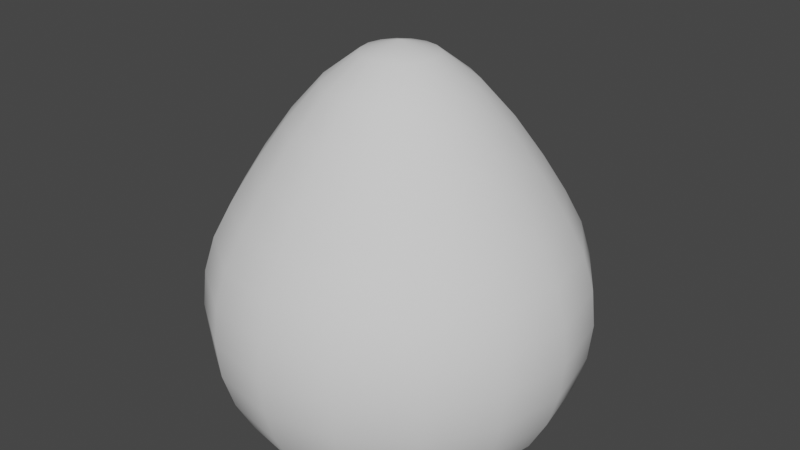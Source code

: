 # Source: projectile01.blend  (saved by Blender 2.80.74; exported with 4.5.12 LTS)
import bpy
from mathutils import Matrix  # noqa: F401  (used for matrix-valued properties, if any)

bpy.ops.wm.read_factory_settings(use_empty=True)
scene = bpy.context.scene
scene.name = 'Scene'

# ---- collections
col_collection = bpy.data.collections.new('Collection'); scene.collection.children.link(col_collection)

# ---- world
world_world = bpy.data.worlds.new('World'); scene.world = world_world
world_world.use_nodes = True; world_world.node_tree.nodes.clear()
_N = world_world.node_tree.nodes; _L = world_world.node_tree.links
n0 = _N.new('ShaderNodeOutputWorld'); n0.name = 'World Output'; n0.location = (300, 300)
n1 = _N.new('ShaderNodeBackground'); n1.name = 'Background'; n1.location = (10, 300)
n1.inputs[0].default_value = (0.05088, 0.05088, 0.05088, 1.0)
_L.new(n1.outputs[0], n0.inputs[0])
n0.is_active_output = True
world_world.color = (0.05088, 0.05088, 0.05088)
world_world.use_sun_shadow = False
world_world.sun_shadow_jitter_overblur = 0.0

# ---- meshes
me_sphere = bpy.data.meshes.new('Sphere')
me_sphere.from_pydata([(0.0, 0.1951, 1.31), (0.0, 0.7071, 0.758), (0.0, 0.8315, 0.559), (0.0, 0.9239, 0.3827), (0.0, 0.9808, 0.1951), (0.0, 1.0, 7.55e-08), (0.0, 0.9808, -0.1951), (0.0, 0.9239, -0.3827), (0.0, 0.8315, -0.5556), (0.07466, 0.1802, 1.31), (0.1464, 0.3536, 1.166), (0.2126, 0.5133, 0.9704), (0.2706, 0.6533, 0.758), (0.3182, 0.7682, 0.559), (0.3536, 0.8536, 0.3827), (0.3753, 0.9061, 0.1951), (0.3827, 0.9239, 7.55e-08), (0.3753, 0.9061, -0.1951), (0.3536, 0.8536, -0.3827), (0.3182, 0.7682, -0.5556), (0.1379, 0.1379, 1.31), (0.2706, 0.2706, 1.166), (0.3928, 0.3928, 0.9704), (0.5, 0.5, 0.758), (0.5879, 0.5879, 0.559), (0.6533, 0.6533, 0.3827), (0.6935, 0.6935, 0.1951), (0.7071, 0.7071, 7.55e-08), (0.6935, 0.6935, -0.1951), (0.6533, 0.6533, -0.3827), (0.5879, 0.5879, -0.5556), (0.1802, 0.07466, 1.31), (0.3536, 0.1464, 1.166), (0.5133, 0.2126, 0.9704), (0.6533, 0.2706, 0.758), (0.7682, 0.3182, 0.559), (0.8536, 0.3536, 0.3827), (0.9061, 0.3753, 0.1951), (0.9239, 0.3827, 7.55e-08), (0.9061, 0.3753, -0.1951), (0.8536, 0.3536, -0.3827), (0.7682, 0.3182, -0.5556), (0.1951, -3.452e-07, 1.31), (0.3827, -3.824e-07, 1.166), (0.5556, -3.824e-07, 0.9704), (0.7071, -3.973e-07, 0.758), (0.8315, -4.122e-07, 0.559), (0.9239, -3.824e-07, 0.3827), (0.9808, -3.824e-07, 0.1951), (1.0, -4.42e-07, 7.55e-08), (0.9808, -3.824e-07, -0.1951), (0.9239, -4.42e-07, -0.3827), (0.8315, -4.122e-07, -0.5556), (0.1802, -0.07466, 1.31), (0.3536, -0.1464, 1.166), (0.5133, -0.2126, 0.9704), (0.6533, -0.2706, 0.758), (0.7682, -0.3182, 0.559), (0.8536, -0.3536, 0.3827), (0.9061, -0.3753, 0.1951), (0.9239, -0.3827, 7.55e-08), (0.9061, -0.3753, -0.1951), (0.8536, -0.3536, -0.3827), (0.7682, -0.3182, -0.5556), (0.1379, -0.138, 1.31), (0.2706, -0.2706, 1.166), (0.3928, -0.3928, 0.9704), (0.5, -0.5, 0.758), (0.5879, -0.5879, 0.559), (0.6533, -0.6533, 0.3827), (0.6935, -0.6935, 0.1951), (0.7071, -0.7071, 7.55e-08), (0.6935, -0.6935, -0.1951), (0.6533, -0.6533, -0.3827), (0.5879, -0.5879, -0.5556), (0.07466, -0.1802, 1.31), (0.1464, -0.3536, 1.166), (0.2126, -0.5133, 0.9704), (0.2706, -0.6533, 0.758), (0.3182, -0.7682, 0.559), (0.3536, -0.8536, 0.3827), (0.3753, -0.9061, 0.1951), (0.3827, -0.9239, 7.55e-08), (0.3753, -0.9061, -0.1951), (0.3536, -0.8536, -0.3827), (0.3182, -0.7682, -0.5556), (-6.902e-08, -0.1951, 1.31), (-1.137e-07, -0.3827, 1.166), (-1.435e-07, -0.5556, 0.9704), (-8.392e-08, -0.7071, 0.758), (-2.329e-07, -0.8315, 0.559), (-2.031e-07, -0.9239, 0.3827), (-1.435e-07, -0.9808, 0.1951), (-2.329e-07, -1.0, 7.55e-08), (-1.435e-07, -0.9808, -0.1951), (-2.627e-07, -0.9239, -0.3827), (-2.329e-07, -0.8315, -0.5556), (-0.07466, -0.1802, 1.31), (-0.1464, -0.3536, 1.166), (-0.2126, -0.5133, 0.9704), (-0.2706, -0.6533, 0.758), (-0.3182, -0.7682, 0.559), (-0.3536, -0.8536, 0.3827), (-0.3753, -0.9061, 0.1951), (-0.3827, -0.9239, 7.55e-08), (-0.3753, -0.9061, -0.1951), (-0.3536, -0.8536, -0.3827), (-0.3182, -0.7682, -0.5556), (-0.1379, -0.138, 1.31), (-0.2706, -0.2706, 1.166), (-0.3928, -0.3928, 0.9704), (-0.5, -0.5, 0.758), (-0.5879, -0.5879, 0.559), (-0.6533, -0.6533, 0.3827), (-0.6935, -0.6935, 0.1951), (-0.7071, -0.7071, 7.55e-08), (-0.6935, -0.6935, -0.1951), (-0.6533, -0.6533, -0.3827), (-0.5879, -0.5879, -0.5556), (-3.01e-07, -4.505e-07, 1.365), (-0.1802, -0.07466, 1.31), (-0.3536, -0.1464, 1.166), (-0.5133, -0.2126, 0.9704), (-0.6533, -0.2706, 0.758), (-0.7682, -0.3182, 0.559), (-0.8536, -0.3536, 0.3827), (-0.9061, -0.3753, 0.1951), (-0.9239, -0.3827, 7.55e-08), (-0.9061, -0.3753, -0.1951), (-0.8536, -0.3536, -0.3827), (-0.7682, -0.3182, -0.5556), (-0.1951, -2.409e-07, 1.31), (-0.3827, -1.738e-07, 1.166), (-0.5556, -6.951e-08, 0.9704), (-0.7071, -8.441e-08, 0.758), (-0.8315, 9.441e-08, 0.559), (-0.9239, 3.48e-08, 0.3827), (-0.9808, -5.461e-08, 0.1951), (-1.0, 6.46e-08, 7.55e-08), (-0.9808, -5.461e-08, -0.1951), (-0.9239, 6.46e-08, -0.3827), (-0.8315, 9.441e-08, -0.5556), (-0.1802, 0.07466, 1.31), (-0.3536, 0.1464, 1.166), (-0.5133, 0.2126, 0.9704), (-0.6533, 0.2706, 0.758), (-0.7682, 0.3182, 0.559), (-0.8536, 0.3536, 0.3827), (-0.9061, 0.3753, 0.1951), (-0.9239, 0.3827, 7.55e-08), (-0.9061, 0.3753, -0.1951), (-0.8536, 0.3536, -0.3827), (-0.7682, 0.3182, -0.5556), (-0.1379, 0.1379, 1.31), (-0.2706, 0.2706, 1.166), (-0.3928, 0.3928, 0.9704), (-0.5, 0.5, 0.758), (-0.5879, 0.5879, 0.559), (-0.6533, 0.6533, 0.3827), (-0.6935, 0.6935, 0.1951), (-0.7071, 0.7071, 7.55e-08), (-0.6935, 0.6935, -0.1951), (-0.6533, 0.6533, -0.3827), (-0.5879, 0.5879, -0.5556), (-0.07466, 0.1802, 1.31), (-0.1464, 0.3536, 1.166), (-0.2126, 0.5133, 0.9704), (-0.2706, 0.6533, 0.758), (-0.3182, 0.7682, 0.559), (-0.3536, 0.8536, 0.3827), (-0.3753, 0.9061, 0.1951), (-0.3827, 0.9239, 7.55e-08), (-0.3753, 0.9061, -0.1951), (-0.3536, 0.8536, -0.3827), (-0.3182, 0.7682, -0.5556), (1.545e-07, 0.3827, 1.166), (3.333e-07, 0.5556, 0.9704)], [], [(175, 0, 9, 10), (7, 6, 17, 18), (176, 175, 10, 11), (8, 7, 18, 19), (1, 176, 11, 12), (2, 1, 12, 13), (3, 2, 13, 14), (4, 3, 14, 15), (5, 4, 15, 16), (0, 119, 9), (6, 5, 16, 17), (16, 15, 26, 27), (9, 119, 20), (17, 16, 27, 28), (10, 9, 20, 21), (18, 17, 28, 29), (11, 10, 21, 22), (19, 18, 29, 30), (12, 11, 22, 23), (13, 12, 23, 24), (14, 13, 24, 25), (15, 14, 25, 26), (24, 23, 34, 35), (25, 24, 35, 36), (26, 25, 36, 37), (27, 26, 37, 38), (20, 119, 31), (28, 27, 38, 39), (21, 20, 31, 32), (29, 28, 39, 40), (22, 21, 32, 33), (30, 29, 40, 41), (23, 22, 33, 34), (39, 38, 49, 50), (32, 31, 42, 43), (40, 39, 50, 51), (33, 32, 43, 44), (41, 40, 51, 52), (34, 33, 44, 45), (35, 34, 45, 46), (36, 35, 46, 47), (37, 36, 47, 48), (38, 37, 48, 49), (31, 119, 42), (47, 46, 57, 58), (48, 47, 58, 59), (49, 48, 59, 60), (42, 119, 53), (50, 49, 60, 61), (43, 42, 53, 54), (51, 50, 61, 62), (44, 43, 54, 55), (52, 51, 62, 63), (45, 44, 55, 56), (46, 45, 56, 57), (54, 53, 64, 65), (62, 61, 72, 73), (55, 54, 65, 66), (63, 62, 73, 74), (56, 55, 66, 67), (57, 56, 67, 68), (58, 57, 68, 69), (59, 58, 69, 70), (60, 59, 70, 71), (53, 119, 64), (61, 60, 71, 72), (69, 68, 79, 80), (70, 69, 80, 81), (71, 70, 81, 82), (64, 119, 75), (72, 71, 82, 83), (65, 64, 75, 76), (73, 72, 83, 84), (66, 65, 76, 77), (74, 73, 84, 85), (67, 66, 77, 78), (68, 67, 78, 79), (84, 83, 94, 95), (77, 76, 87, 88), (85, 84, 95, 96), (78, 77, 88, 89), (79, 78, 89, 90), (80, 79, 90, 91), (81, 80, 91, 92), (82, 81, 92, 93), (75, 119, 86), (83, 82, 93, 94), (76, 75, 86, 87), (92, 91, 102, 103), (93, 92, 103, 104), (86, 119, 97), (94, 93, 104, 105), (87, 86, 97, 98), (95, 94, 105, 106), (88, 87, 98, 99), (96, 95, 106, 107), (89, 88, 99, 100), (90, 89, 100, 101), (91, 90, 101, 102), (99, 98, 109, 110), (107, 106, 117, 118), (100, 99, 110, 111), (101, 100, 111, 112), (102, 101, 112, 113), (103, 102, 113, 114), (104, 103, 114, 115), (97, 119, 108), (105, 104, 115, 116), (98, 97, 108, 109), (106, 105, 116, 117), (114, 113, 125, 126), (115, 114, 126, 127), (108, 119, 120), (116, 115, 127, 128), (109, 108, 120, 121), (117, 116, 128, 129), (110, 109, 121, 122), (118, 117, 129, 130), (111, 110, 122, 123), (112, 111, 123, 124), (113, 112, 124, 125), (130, 129, 140, 141), (123, 122, 133, 134), (124, 123, 134, 135), (125, 124, 135, 136), (126, 125, 136, 137), (127, 126, 137, 138), (120, 119, 131), (128, 127, 138, 139), (121, 120, 131, 132), (129, 128, 139, 140), (122, 121, 132, 133), (138, 137, 148, 149), (131, 119, 142), (139, 138, 149, 150), (132, 131, 142, 143), (140, 139, 150, 151), (133, 132, 143, 144), (141, 140, 151, 152), (134, 133, 144, 145), (135, 134, 145, 146), (136, 135, 146, 147), (137, 136, 147, 148), (146, 145, 156, 157), (147, 146, 157, 158), (148, 147, 158, 159), (149, 148, 159, 160), (142, 119, 153), (150, 149, 160, 161), (143, 142, 153, 154), (151, 150, 161, 162), (144, 143, 154, 155), (152, 151, 162, 163), (145, 144, 155, 156), (153, 119, 164), (161, 160, 171, 172), (154, 153, 164, 165), (162, 161, 172, 173), (155, 154, 165, 166), (163, 162, 173, 174), (156, 155, 166, 167), (157, 156, 167, 168), (158, 157, 168, 169), (159, 158, 169, 170), (160, 159, 170, 171), (168, 167, 1, 2), (169, 168, 2, 3), (170, 169, 3, 4), (171, 170, 4, 5), (164, 119, 0), (172, 171, 5, 6), (165, 164, 0, 175), (173, 172, 6, 7), (166, 165, 175, 176), (174, 173, 7, 8), (167, 166, 176, 1)])
me_sphere.polygons.foreach_set('use_smooth', [True] * 176)
_uv = me_sphere.uv_layers.new(name='UVMap')
_uv.uv.foreach_set('vector', [0.4911, 0.4621, 0.4956, 0.4835, 0.4895, 0.4863, 0.4772, 0.4682, 0.4226, 0.1045, 0.438, 0.1807, 0.3206, 0.2285, 0.2772, 0.1641, 0.4856, 0.4337, 0.4911, 0.4621, 0.4772, 0.4682, 0.4612, 0.4442, 0.3995, 0.0005586, 0.4226, 0.1045, 0.2772, 0.1641, 0.2161, 0.07695, 0.4792, 0.3993, 0.4856, 0.4337, 0.4612, 0.4442, 0.4422, 0.415, 0.4721, 0.3635, 0.4792, 0.3993, 0.4422, 0.415, 0.422, 0.3843, 0.4656, 0.3281, 0.4721, 0.3635, 0.422, 0.3843, 0.4024, 0.3541, 0.4582, 0.2877, 0.4656, 0.3281, 0.4024, 0.3541, 0.3801, 0.3197, 0.4493, 0.2398, 0.4582, 0.2877, 0.3801, 0.3197, 0.3536, 0.2788, 0.4956, 0.4835, 0.4996, 0.5001, 0.4895, 0.4863, 0.438, 0.1807, 0.4493, 0.2398, 0.3536, 0.2788, 0.3206, 0.2285, 0.3536, 0.2788, 0.3801, 0.3197, 0.3202, 0.3791, 0.2801, 0.3515, 0.4895, 0.4863, 0.4996, 0.5001, 0.485, 0.4912, 0.3206, 0.2285, 0.3536, 0.2788, 0.2801, 0.3515, 0.2303, 0.3177, 0.4772, 0.4682, 0.4895, 0.4863, 0.485, 0.4912, 0.4667, 0.4793, 0.2772, 0.1641, 0.3206, 0.2285, 0.2303, 0.3177, 0.1656, 0.2747, 0.4612, 0.4442, 0.4772, 0.4682, 0.4667, 0.4793, 0.4428, 0.4631, 0.2161, 0.07695, 0.2772, 0.1641, 0.1656, 0.2747, 0.07593, 0.2175, 0.4422, 0.415, 0.4612, 0.4442, 0.4428, 0.4631, 0.414, 0.4436, 0.422, 0.3843, 0.4422, 0.415, 0.414, 0.4436, 0.3836, 0.4227, 0.4024, 0.3541, 0.422, 0.3843, 0.3836, 0.4227, 0.354, 0.4024, 0.3801, 0.3197, 0.4024, 0.3541, 0.354, 0.4024, 0.3202, 0.3791, 0.3836, 0.4227, 0.414, 0.4436, 0.3989, 0.4806, 0.3629, 0.473, 0.354, 0.4024, 0.3836, 0.4227, 0.3629, 0.473, 0.3277, 0.4655, 0.3202, 0.3791, 0.354, 0.4024, 0.3277, 0.4655, 0.2876, 0.4569, 0.2801, 0.3515, 0.3202, 0.3791, 0.2876, 0.4569, 0.2399, 0.4467, 0.485, 0.4912, 0.4996, 0.5001, 0.4827, 0.4975, 0.2303, 0.3177, 0.2801, 0.3515, 0.2399, 0.4467, 0.181, 0.4345, 0.4667, 0.4793, 0.485, 0.4912, 0.4827, 0.4975, 0.4612, 0.4935, 0.1656, 0.2747, 0.2303, 0.3177, 0.181, 0.4345, 0.1048, 0.4196, 0.4428, 0.4631, 0.4667, 0.4793, 0.4612, 0.4935, 0.4329, 0.4877, 0.07593, 0.2175, 0.1656, 0.2747, 0.1048, 0.4196, 9.997e-05, 0.401, 0.414, 0.4436, 0.4428, 0.4631, 0.4329, 0.4877, 0.3989, 0.4806, 0.181, 0.4345, 0.2399, 0.4467, 0.2393, 0.5501, 0.1802, 0.5614, 0.4612, 0.4935, 0.4827, 0.4975, 0.483, 0.5041, 0.4616, 0.5087, 0.1048, 0.4196, 0.181, 0.4345, 0.1802, 0.5614, 0.104, 0.5767, 0.4329, 0.4877, 0.4612, 0.4935, 0.4616, 0.5087, 0.4333, 0.5142, 9.997e-05, 0.401, 0.1048, 0.4196, 0.104, 0.5767, 0.0001545, 0.5996, 0.3989, 0.4806, 0.4329, 0.4877, 0.4333, 0.5142, 0.3991, 0.5206, 0.3629, 0.473, 0.3989, 0.4806, 0.3991, 0.5206, 0.3629, 0.5274, 0.3277, 0.4655, 0.3629, 0.473, 0.3629, 0.5274, 0.3275, 0.5339, 0.2876, 0.4569, 0.3277, 0.4655, 0.3275, 0.5339, 0.2872, 0.5413, 0.2399, 0.4467, 0.2876, 0.4569, 0.2872, 0.5413, 0.2393, 0.5501, 0.4827, 0.4975, 0.4996, 0.5001, 0.483, 0.5041, 0.3275, 0.5339, 0.3629, 0.5274, 0.3838, 0.5776, 0.3535, 0.5972, 0.2872, 0.5413, 0.3275, 0.5339, 0.3535, 0.5972, 0.3191, 0.6194, 0.2393, 0.5501, 0.2872, 0.5413, 0.3191, 0.6194, 0.2782, 0.6459, 0.483, 0.5041, 0.4996, 0.5001, 0.4858, 0.5102, 0.1802, 0.5614, 0.2393, 0.5501, 0.2782, 0.6459, 0.2279, 0.6789, 0.4616, 0.5087, 0.483, 0.5041, 0.4858, 0.5102, 0.4677, 0.5226, 0.104, 0.5767, 0.1802, 0.5614, 0.2279, 0.6789, 0.1634, 0.7222, 0.4333, 0.5142, 0.4616, 0.5087, 0.4677, 0.5226, 0.4437, 0.5385, 0.0001545, 0.5996, 0.104, 0.5767, 0.1634, 0.7222, 0.07614, 0.7831, 0.3991, 0.5206, 0.4333, 0.5142, 0.4437, 0.5385, 0.4146, 0.5575, 0.3629, 0.5274, 0.3991, 0.5206, 0.4146, 0.5575, 0.3838, 0.5776, 0.4677, 0.5226, 0.4858, 0.5102, 0.4907, 0.5147, 0.4788, 0.533, 0.1634, 0.7222, 0.2279, 0.6789, 0.317, 0.7693, 0.2739, 0.8339, 0.4437, 0.5385, 0.4677, 0.5226, 0.4788, 0.533, 0.4627, 0.5569, 0.07614, 0.7831, 0.1634, 0.7222, 0.2739, 0.8339, 0.2166, 0.9236, 0.4146, 0.5575, 0.4437, 0.5385, 0.4627, 0.5569, 0.4431, 0.5856, 0.3838, 0.5776, 0.4146, 0.5575, 0.4431, 0.5856, 0.4222, 0.616, 0.3535, 0.5972, 0.3838, 0.5776, 0.4222, 0.616, 0.4018, 0.6457, 0.3191, 0.6194, 0.3535, 0.5972, 0.4018, 0.6457, 0.3785, 0.6794, 0.2782, 0.6459, 0.3191, 0.6194, 0.3785, 0.6794, 0.3508, 0.7196, 0.4858, 0.5102, 0.4996, 0.5001, 0.4907, 0.5147, 0.2279, 0.6789, 0.2782, 0.6459, 0.3508, 0.7196, 0.317, 0.7693, 0.4018, 0.6457, 0.4222, 0.616, 0.4725, 0.6368, 0.4649, 0.672, 0.3785, 0.6794, 0.4018, 0.6457, 0.4649, 0.672, 0.4563, 0.7121, 0.3508, 0.7196, 0.3785, 0.6794, 0.4563, 0.7121, 0.4461, 0.7598, 0.4907, 0.5147, 0.4996, 0.5001, 0.497, 0.517, 0.317, 0.7693, 0.3508, 0.7196, 0.4461, 0.7598, 0.4338, 0.8187, 0.4788, 0.533, 0.4907, 0.5147, 0.497, 0.517, 0.493, 0.5385, 0.2739, 0.8339, 0.317, 0.7693, 0.4338, 0.8187, 0.4188, 0.8949, 0.4627, 0.5569, 0.4788, 0.533, 0.493, 0.5385, 0.4872, 0.5668, 0.2166, 0.9236, 0.2739, 0.8339, 0.4188, 0.8949, 0.4001, 0.9998, 0.4431, 0.5856, 0.4627, 0.5569, 0.4872, 0.5668, 0.4801, 0.6008, 0.4222, 0.616, 0.4431, 0.5856, 0.4801, 0.6008, 0.4725, 0.6368, 0.4188, 0.8949, 0.4338, 0.8187, 0.5608, 0.8197, 0.576, 0.8959, 0.4872, 0.5668, 0.493, 0.5385, 0.5082, 0.5381, 0.5137, 0.5664, 0.4001, 0.9998, 0.4188, 0.8949, 0.576, 0.8959, 0.5989, 0.9999, 0.4801, 0.6008, 0.4872, 0.5668, 0.5137, 0.5664, 0.5201, 0.6006, 0.4725, 0.6368, 0.4801, 0.6008, 0.5201, 0.6006, 0.5269, 0.6368, 0.4649, 0.672, 0.4725, 0.6368, 0.5269, 0.6368, 0.5334, 0.6722, 0.4563, 0.7121, 0.4649, 0.672, 0.5334, 0.6722, 0.5407, 0.7126, 0.4461, 0.7598, 0.4563, 0.7121, 0.5407, 0.7126, 0.5496, 0.7605, 0.497, 0.517, 0.4996, 0.5001, 0.5036, 0.5168, 0.4338, 0.8187, 0.4461, 0.7598, 0.5496, 0.7605, 0.5608, 0.8197, 0.493, 0.5385, 0.497, 0.517, 0.5036, 0.5168, 0.5082, 0.5381, 0.5407, 0.7126, 0.5334, 0.6722, 0.5967, 0.6462, 0.6189, 0.6807, 0.5496, 0.7605, 0.5407, 0.7126, 0.6189, 0.6807, 0.6454, 0.7216, 0.5036, 0.5168, 0.4996, 0.5001, 0.5097, 0.514, 0.5608, 0.8197, 0.5496, 0.7605, 0.6454, 0.7216, 0.6784, 0.772, 0.5082, 0.5381, 0.5036, 0.5168, 0.5097, 0.514, 0.5221, 0.532, 0.576, 0.8959, 0.5608, 0.8197, 0.6784, 0.772, 0.7217, 0.8365, 0.5137, 0.5664, 0.5082, 0.5381, 0.5221, 0.532, 0.538, 0.556, 0.5989, 0.9999, 0.576, 0.8959, 0.7217, 0.8365, 0.7827, 0.9239, 0.5201, 0.6006, 0.5137, 0.5664, 0.538, 0.556, 0.557, 0.5851, 0.5269, 0.6368, 0.5201, 0.6006, 0.557, 0.5851, 0.5771, 0.616, 0.5334, 0.6722, 0.5269, 0.6368, 0.5771, 0.616, 0.5967, 0.6462, 0.538, 0.556, 0.5221, 0.532, 0.5325, 0.521, 0.5564, 0.5371, 0.7827, 0.9239, 0.7217, 0.8365, 0.8336, 0.7259, 0.9234, 0.7833, 0.557, 0.5851, 0.538, 0.556, 0.5564, 0.5371, 0.5851, 0.5566, 0.5771, 0.616, 0.557, 0.5851, 0.5851, 0.5566, 0.6155, 0.5775, 0.5967, 0.6462, 0.5771, 0.616, 0.6155, 0.5775, 0.6452, 0.5979, 0.6189, 0.6807, 0.5967, 0.6462, 0.6452, 0.5979, 0.6789, 0.6212, 0.6454, 0.7216, 0.6189, 0.6807, 0.6789, 0.6212, 0.7191, 0.6489, 0.5097, 0.514, 0.4996, 0.5001, 0.5142, 0.509, 0.6784, 0.772, 0.6454, 0.7216, 0.7191, 0.6489, 0.7689, 0.6828, 0.5221, 0.532, 0.5097, 0.514, 0.5142, 0.509, 0.5325, 0.521, 0.7217, 0.8365, 0.6784, 0.772, 0.7689, 0.6828, 0.8336, 0.7259, 0.6789, 0.6212, 0.6452, 0.5979, 0.6716, 0.5347, 0.7117, 0.5434, 0.7191, 0.6489, 0.6789, 0.6212, 0.7117, 0.5434, 0.7594, 0.5536, 0.5142, 0.509, 0.4996, 0.5001, 0.5165, 0.5028, 0.7689, 0.6828, 0.7191, 0.6489, 0.7594, 0.5536, 0.8183, 0.5658, 0.5325, 0.521, 0.5142, 0.509, 0.5165, 0.5028, 0.538, 0.5068, 0.8336, 0.7259, 0.7689, 0.6828, 0.8183, 0.5658, 0.8947, 0.5809, 0.5564, 0.5371, 0.5325, 0.521, 0.538, 0.5068, 0.5662, 0.5125, 0.9234, 0.7833, 0.8336, 0.7259, 0.8947, 0.5809, 0.9997, 0.5995, 0.5851, 0.5566, 0.5564, 0.5371, 0.5662, 0.5125, 0.6003, 0.5196, 0.6155, 0.5775, 0.5851, 0.5566, 0.6003, 0.5196, 0.6363, 0.5272, 0.6452, 0.5979, 0.6155, 0.5775, 0.6363, 0.5272, 0.6716, 0.5347, 0.9997, 0.5995, 0.8947, 0.5809, 0.8955, 0.4234, 0.9997, 0.4004, 0.6003, 0.5196, 0.5662, 0.5125, 0.5659, 0.4861, 0.6, 0.4796, 0.6363, 0.5272, 0.6003, 0.5196, 0.6, 0.4796, 0.6363, 0.4728, 0.6716, 0.5347, 0.6363, 0.5272, 0.6363, 0.4728, 0.6717, 0.4663, 0.7117, 0.5434, 0.6716, 0.5347, 0.6717, 0.4663, 0.7121, 0.4589, 0.7594, 0.5536, 0.7117, 0.5434, 0.7121, 0.4589, 0.7601, 0.45, 0.5165, 0.5028, 0.4996, 0.5001, 0.5163, 0.4961, 0.8183, 0.5658, 0.7594, 0.5536, 0.7601, 0.45, 0.8192, 0.4388, 0.538, 0.5068, 0.5165, 0.5028, 0.5163, 0.4961, 0.5376, 0.4916, 0.8947, 0.5809, 0.8183, 0.5658, 0.8192, 0.4388, 0.8955, 0.4234, 0.5662, 0.5125, 0.538, 0.5068, 0.5376, 0.4916, 0.5659, 0.4861, 0.7601, 0.45, 0.7121, 0.4589, 0.6801, 0.3807, 0.721, 0.3541, 0.5163, 0.4961, 0.4996, 0.5001, 0.5135, 0.49, 0.8192, 0.4388, 0.7601, 0.45, 0.721, 0.3541, 0.7714, 0.3211, 0.5376, 0.4916, 0.5163, 0.4961, 0.5135, 0.49, 0.5315, 0.4777, 0.8955, 0.4234, 0.8192, 0.4388, 0.7714, 0.3211, 0.836, 0.2777, 0.5659, 0.4861, 0.5376, 0.4916, 0.5315, 0.4777, 0.5555, 0.4618, 0.9997, 0.4004, 0.8955, 0.4234, 0.836, 0.2777, 0.9234, 0.2165, 0.6, 0.4796, 0.5659, 0.4861, 0.5555, 0.4618, 0.5845, 0.4428, 0.6363, 0.4728, 0.6, 0.4796, 0.5845, 0.4428, 0.6154, 0.4226, 0.6717, 0.4663, 0.6363, 0.4728, 0.6154, 0.4226, 0.6456, 0.403, 0.7121, 0.4589, 0.6717, 0.4663, 0.6456, 0.403, 0.6801, 0.3807, 0.6154, 0.4226, 0.5845, 0.4428, 0.5561, 0.4147, 0.5769, 0.3842, 0.6456, 0.403, 0.6154, 0.4226, 0.5769, 0.3842, 0.5973, 0.3545, 0.6801, 0.3807, 0.6456, 0.403, 0.5973, 0.3545, 0.6206, 0.3207, 0.721, 0.3541, 0.6801, 0.3807, 0.6206, 0.3207, 0.6483, 0.2805, 0.5135, 0.49, 0.4996, 0.5001, 0.5085, 0.4855, 0.7714, 0.3211, 0.721, 0.3541, 0.6483, 0.2805, 0.6821, 0.2307, 0.5315, 0.4777, 0.5135, 0.49, 0.5085, 0.4855, 0.5205, 0.4672, 0.836, 0.2777, 0.7714, 0.3211, 0.6821, 0.2307, 0.7251, 0.1658, 0.5555, 0.4618, 0.5315, 0.4777, 0.5205, 0.4672, 0.5365, 0.4433, 0.9234, 0.2165, 0.836, 0.2777, 0.7251, 0.1658, 0.7824, 0.0759, 0.5845, 0.4428, 0.5555, 0.4618, 0.5365, 0.4433, 0.5561, 0.4147, 0.5085, 0.4855, 0.4996, 0.5001, 0.5023, 0.4832, 0.6821, 0.2307, 0.6483, 0.2805, 0.5528, 0.2403, 0.565, 0.1814, 0.5205, 0.4672, 0.5085, 0.4855, 0.5023, 0.4832, 0.5063, 0.4617, 0.7251, 0.1658, 0.6821, 0.2307, 0.565, 0.1814, 0.5799, 0.1051, 0.5365, 0.4433, 0.5205, 0.4672, 0.5063, 0.4617, 0.512, 0.4335, 0.7824, 0.0759, 0.7251, 0.1658, 0.5799, 0.1051, 0.5984, 9.997e-05, 0.5561, 0.4147, 0.5365, 0.4433, 0.512, 0.4335, 0.5192, 0.3999, 0.5769, 0.3842, 0.5561, 0.4147, 0.5192, 0.3999, 0.5265, 0.3633, 0.5973, 0.3545, 0.5769, 0.3842, 0.5265, 0.3633, 0.5341, 0.3281, 0.6206, 0.3207, 0.5973, 0.3545, 0.5341, 0.3281, 0.5427, 0.288, 0.6483, 0.2805, 0.6206, 0.3207, 0.5427, 0.288, 0.5528, 0.2403, 0.5265, 0.3633, 0.5192, 0.3999, 0.4792, 0.3993, 0.4721, 0.3635, 0.5341, 0.3281, 0.5265, 0.3633, 0.4721, 0.3635, 0.4656, 0.3281, 0.5427, 0.288, 0.5341, 0.3281, 0.4656, 0.3281, 0.4582, 0.2877, 0.5528, 0.2403, 0.5427, 0.288, 0.4582, 0.2877, 0.4493, 0.2398, 0.5023, 0.4832, 0.4996, 0.5001, 0.4956, 0.4835, 0.565, 0.1814, 0.5528, 0.2403, 0.4493, 0.2398, 0.438, 0.1807, 0.5063, 0.4617, 0.5023, 0.4832, 0.4956, 0.4835, 0.4911, 0.4621, 0.5799, 0.1051, 0.565, 0.1814, 0.438, 0.1807, 0.4226, 0.1045, 0.512, 0.4335, 0.5063, 0.4617, 0.4911, 0.4621, 0.4856, 0.4337, 0.5984, 9.997e-05, 0.5799, 0.1051, 0.4226, 0.1045, 0.3995, 0.0005586, 0.5192, 0.3999, 0.512, 0.4335, 0.4856, 0.4337, 0.4792, 0.3993])
me_sphere.use_remesh_preserve_volume = False
me_sphere.use_remesh_preserve_attributes = False
me_sphere.use_mirror_vertex_groups = False
me_sphere.update()

# ---- objects
ob_projectmesh01 = bpy.data.objects.new('ProjectMesh01', me_sphere)

# ---- transforms, parenting, visibility, modifiers, constraints
ob_projectmesh01.location = (0.0, 0.0, 0.0)
ob_projectmesh01.lineart.crease_threshold = 0.0

# ---- collection membership
col_collection.objects.link(ob_projectmesh01)

# ---- scene / render settings (as saved in the file)
scene.frame_start = 1; scene.frame_end = 250; scene.frame_set(1)
scene.render.engine = 'BLENDER_EEVEE_NEXT'
scene.cycles.use_denoising = False
scene.cycles.samples = 128
scene.cycles.sampling_pattern = 'TABULATED_SOBOL'
scene.cycles.use_adaptive_sampling = False
scene.cycles.use_light_tree = False
scene.view_settings.view_transform = 'Filmic'
bpy.context.view_layer.update()

# ---- added for rendering (the .blend has no active camera and no usable light): camera, sun
cam_auto = bpy.data.cameras.new('AutoCamera')
cam_auto.lens = 50.0
cam_auto.sensor_width = 36.0
cam_auto.clip_end = 1000.0
ob_auto_camera = bpy.data.objects.new('AutoCamera', cam_auto)
scene.collection.objects.link(ob_auto_camera)
ob_auto_camera.location = (3.16343, -3.79611, 2.93566)
ob_auto_camera.rotation_euler = (1.09748, -7.21219e-08, 0.694738)
scene.camera = ob_auto_camera
light_auto_sun = bpy.data.lights.new('AutoSun', 'SUN')
light_auto_sun.energy = 3.0
light_auto_sun.angle = 0.0523599
ob_auto_sun = bpy.data.objects.new('AutoSun', light_auto_sun)
scene.collection.objects.link(ob_auto_sun)
ob_auto_sun.rotation_euler = (0.872665, 0.174533, 0.523599)
bpy.context.view_layer.update()

